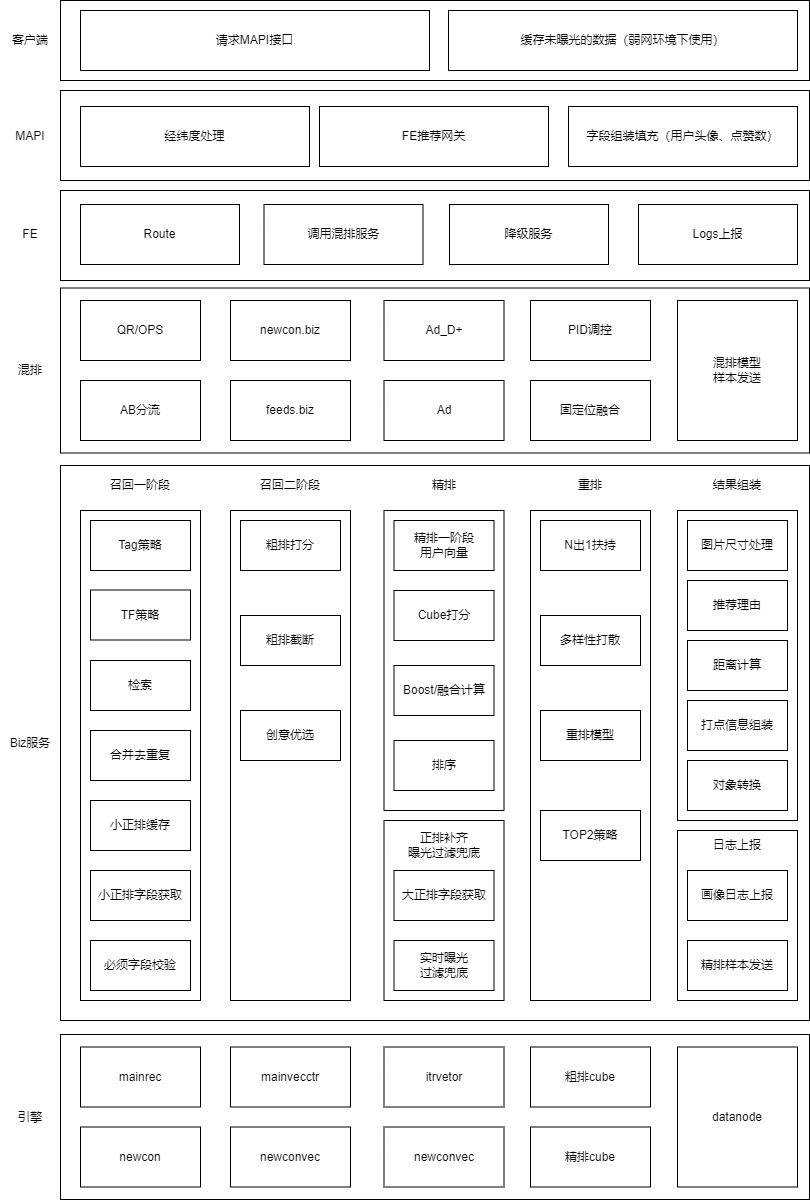

The diagram above was exported from draw.io. Its source (the exported page's mxGraphModel, read from the mxfile embedded in the PNG):
<mxGraphModel dx="2389" dy="1979" grid="1" gridSize="10" guides="1" tooltips="1" connect="1" arrows="1" fold="1" page="1" pageScale="1" pageWidth="827" pageHeight="1169" math="0" shadow="0">
  <root>
    <mxCell id="0" />
    <mxCell id="1" parent="0" />
    <mxCell id="y0SPbV2kbiOdTUAYtejY-79" value="" style="rounded=0;whiteSpace=wrap;html=1;" vertex="1" parent="1">
      <mxGeometry x="51" y="435" width="749" height="555" as="geometry" />
    </mxCell>
    <mxCell id="y0SPbV2kbiOdTUAYtejY-73" value="" style="rounded=0;whiteSpace=wrap;html=1;" vertex="1" parent="1">
      <mxGeometry x="221" y="480" width="120" height="490" as="geometry" />
    </mxCell>
    <mxCell id="y0SPbV2kbiOdTUAYtejY-74" value="" style="rounded=0;whiteSpace=wrap;html=1;" vertex="1" parent="1">
      <mxGeometry x="521" y="480" width="120" height="490" as="geometry" />
    </mxCell>
    <mxCell id="y0SPbV2kbiOdTUAYtejY-75" value="" style="rounded=0;whiteSpace=wrap;html=1;" vertex="1" parent="1">
      <mxGeometry x="374.5" y="480" width="120" height="300" as="geometry" />
    </mxCell>
    <mxCell id="y0SPbV2kbiOdTUAYtejY-76" value="" style="rounded=0;whiteSpace=wrap;html=1;" vertex="1" parent="1">
      <mxGeometry x="374.5" y="790" width="120" height="180" as="geometry" />
    </mxCell>
    <mxCell id="y0SPbV2kbiOdTUAYtejY-77" value="" style="rounded=0;whiteSpace=wrap;html=1;" vertex="1" parent="1">
      <mxGeometry x="668" y="480" width="120" height="310" as="geometry" />
    </mxCell>
    <mxCell id="y0SPbV2kbiOdTUAYtejY-78" value="" style="rounded=0;whiteSpace=wrap;html=1;" vertex="1" parent="1">
      <mxGeometry x="668" y="800" width="120" height="170" as="geometry" />
    </mxCell>
    <mxCell id="y0SPbV2kbiOdTUAYtejY-48" value="" style="rounded=0;whiteSpace=wrap;html=1;" vertex="1" parent="1">
      <mxGeometry x="71" y="480" width="120" height="490" as="geometry" />
    </mxCell>
    <mxCell id="y0SPbV2kbiOdTUAYtejY-30" value="" style="rounded=0;whiteSpace=wrap;html=1;" vertex="1" parent="1">
      <mxGeometry x="51" y="-30" width="749" height="80" as="geometry" />
    </mxCell>
    <mxCell id="y0SPbV2kbiOdTUAYtejY-27" value="" style="rounded=0;whiteSpace=wrap;html=1;" vertex="1" parent="1">
      <mxGeometry x="51" y="257.5" width="749" height="165" as="geometry" />
    </mxCell>
    <mxCell id="y0SPbV2kbiOdTUAYtejY-26" value="" style="rounded=0;whiteSpace=wrap;html=1;" vertex="1" parent="1">
      <mxGeometry x="51" y="60" width="749" height="90" as="geometry" />
    </mxCell>
    <mxCell id="y0SPbV2kbiOdTUAYtejY-25" value="" style="rounded=0;whiteSpace=wrap;html=1;" vertex="1" parent="1">
      <mxGeometry x="51" y="160" width="749" height="90" as="geometry" />
    </mxCell>
    <mxCell id="y0SPbV2kbiOdTUAYtejY-1" value="QR/OPS" style="rounded=0;whiteSpace=wrap;html=1;" vertex="1" parent="1">
      <mxGeometry x="71" y="270" width="120" height="60" as="geometry" />
    </mxCell>
    <mxCell id="y0SPbV2kbiOdTUAYtejY-2" value="newcon.biz" style="rounded=0;whiteSpace=wrap;html=1;" vertex="1" parent="1">
      <mxGeometry x="221" y="270" width="120" height="60" as="geometry" />
    </mxCell>
    <mxCell id="y0SPbV2kbiOdTUAYtejY-3" value="Ad_D+" style="rounded=0;whiteSpace=wrap;html=1;" vertex="1" parent="1">
      <mxGeometry x="374.5" y="270" width="120" height="60" as="geometry" />
    </mxCell>
    <mxCell id="y0SPbV2kbiOdTUAYtejY-4" value="召回一阶段" style="text;html=1;align=center;verticalAlign=middle;whiteSpace=wrap;rounded=0;" vertex="1" parent="1">
      <mxGeometry x="91" y="440" width="80" height="30" as="geometry" />
    </mxCell>
    <mxCell id="y0SPbV2kbiOdTUAYtejY-6" value="PID调控" style="rounded=0;whiteSpace=wrap;html=1;" vertex="1" parent="1">
      <mxGeometry x="521" y="270" width="120" height="60" as="geometry" />
    </mxCell>
    <mxCell id="y0SPbV2kbiOdTUAYtejY-8" value="AB分流" style="rounded=0;whiteSpace=wrap;html=1;" vertex="1" parent="1">
      <mxGeometry x="71" y="350" width="120" height="60" as="geometry" />
    </mxCell>
    <mxCell id="y0SPbV2kbiOdTUAYtejY-9" value="feeds.biz" style="rounded=0;whiteSpace=wrap;html=1;" vertex="1" parent="1">
      <mxGeometry x="221" y="350" width="120" height="60" as="geometry" />
    </mxCell>
    <mxCell id="y0SPbV2kbiOdTUAYtejY-10" value="Ad" style="rounded=0;whiteSpace=wrap;html=1;" vertex="1" parent="1">
      <mxGeometry x="374.5" y="350" width="120" height="60" as="geometry" />
    </mxCell>
    <mxCell id="y0SPbV2kbiOdTUAYtejY-11" value="固定位融合" style="rounded=0;whiteSpace=wrap;html=1;" vertex="1" parent="1">
      <mxGeometry x="521" y="350" width="120" height="60" as="geometry" />
    </mxCell>
    <mxCell id="y0SPbV2kbiOdTUAYtejY-12" value="混排模型&lt;div&gt;样本发送&lt;/div&gt;" style="rounded=0;whiteSpace=wrap;html=1;" vertex="1" parent="1">
      <mxGeometry x="668" y="270" width="120" height="140" as="geometry" />
    </mxCell>
    <mxCell id="y0SPbV2kbiOdTUAYtejY-13" value="Route" style="rounded=0;whiteSpace=wrap;html=1;" vertex="1" parent="1">
      <mxGeometry x="71" y="174" width="159" height="60" as="geometry" />
    </mxCell>
    <mxCell id="y0SPbV2kbiOdTUAYtejY-15" value="调用混排服务" style="rounded=0;whiteSpace=wrap;html=1;" vertex="1" parent="1">
      <mxGeometry x="254.5" y="174" width="159" height="60" as="geometry" />
    </mxCell>
    <mxCell id="y0SPbV2kbiOdTUAYtejY-16" value="Logs上报" style="rounded=0;whiteSpace=wrap;html=1;" vertex="1" parent="1">
      <mxGeometry x="629" y="174" width="159" height="60" as="geometry" />
    </mxCell>
    <mxCell id="y0SPbV2kbiOdTUAYtejY-17" value="降级服务" style="rounded=0;whiteSpace=wrap;html=1;" vertex="1" parent="1">
      <mxGeometry x="440" y="174" width="159" height="60" as="geometry" />
    </mxCell>
    <mxCell id="y0SPbV2kbiOdTUAYtejY-18" value="FE" style="text;html=1;align=center;verticalAlign=middle;whiteSpace=wrap;rounded=0;" vertex="1" parent="1">
      <mxGeometry x="-9" y="189" width="60" height="30" as="geometry" />
    </mxCell>
    <mxCell id="y0SPbV2kbiOdTUAYtejY-19" value="混排" style="text;html=1;align=center;verticalAlign=middle;whiteSpace=wrap;rounded=0;" vertex="1" parent="1">
      <mxGeometry x="-9" y="325" width="60" height="30" as="geometry" />
    </mxCell>
    <mxCell id="y0SPbV2kbiOdTUAYtejY-20" value="经纬度处理" style="rounded=0;whiteSpace=wrap;html=1;" vertex="1" parent="1">
      <mxGeometry x="71" y="76" width="229" height="60" as="geometry" />
    </mxCell>
    <mxCell id="y0SPbV2kbiOdTUAYtejY-21" value="字段组装填充（用户头像、点赞数）" style="rounded=0;whiteSpace=wrap;html=1;" vertex="1" parent="1">
      <mxGeometry x="559" y="76" width="229" height="60" as="geometry" />
    </mxCell>
    <mxCell id="y0SPbV2kbiOdTUAYtejY-22" value="FE推荐网关" style="rounded=0;whiteSpace=wrap;html=1;" vertex="1" parent="1">
      <mxGeometry x="310" y="76" width="229" height="60" as="geometry" />
    </mxCell>
    <mxCell id="y0SPbV2kbiOdTUAYtejY-23" value="MAPI" style="text;html=1;align=center;verticalAlign=middle;whiteSpace=wrap;rounded=0;" vertex="1" parent="1">
      <mxGeometry x="-9" y="91" width="60" height="30" as="geometry" />
    </mxCell>
    <mxCell id="y0SPbV2kbiOdTUAYtejY-28" value="请求MAPI接口" style="rounded=0;whiteSpace=wrap;html=1;" vertex="1" parent="1">
      <mxGeometry x="71" y="-20" width="349" height="60" as="geometry" />
    </mxCell>
    <mxCell id="y0SPbV2kbiOdTUAYtejY-29" value="缓存未曝光的数据（弱网环境下使用）" style="rounded=0;whiteSpace=wrap;html=1;" vertex="1" parent="1">
      <mxGeometry x="439" y="-20" width="349" height="60" as="geometry" />
    </mxCell>
    <mxCell id="y0SPbV2kbiOdTUAYtejY-31" value="客户端" style="text;html=1;align=center;verticalAlign=middle;whiteSpace=wrap;rounded=0;" vertex="1" parent="1">
      <mxGeometry x="-9" y="-5" width="60" height="30" as="geometry" />
    </mxCell>
    <mxCell id="y0SPbV2kbiOdTUAYtejY-33" value="Tag策略" style="rounded=0;whiteSpace=wrap;html=1;" vertex="1" parent="1">
      <mxGeometry x="81" y="490" width="100" height="50" as="geometry" />
    </mxCell>
    <mxCell id="y0SPbV2kbiOdTUAYtejY-34" value="精排一阶段&lt;div&gt;用户向量&lt;/div&gt;" style="rounded=0;whiteSpace=wrap;html=1;" vertex="1" parent="1">
      <mxGeometry x="384.5" y="490" width="100" height="50" as="geometry" />
    </mxCell>
    <mxCell id="y0SPbV2kbiOdTUAYtejY-35" value="粗排打分" style="rounded=0;whiteSpace=wrap;html=1;" vertex="1" parent="1">
      <mxGeometry x="231" y="490" width="100" height="50" as="geometry" />
    </mxCell>
    <mxCell id="y0SPbV2kbiOdTUAYtejY-36" value="N出1扶持" style="rounded=0;whiteSpace=wrap;html=1;" vertex="1" parent="1">
      <mxGeometry x="531" y="490" width="100" height="50" as="geometry" />
    </mxCell>
    <mxCell id="y0SPbV2kbiOdTUAYtejY-37" value="图片尺寸处理" style="rounded=0;whiteSpace=wrap;html=1;" vertex="1" parent="1">
      <mxGeometry x="678" y="490" width="100" height="50" as="geometry" />
    </mxCell>
    <mxCell id="y0SPbV2kbiOdTUAYtejY-38" value="TF策略" style="rounded=0;whiteSpace=wrap;html=1;" vertex="1" parent="1">
      <mxGeometry x="81" y="559.5" width="100" height="50" as="geometry" />
    </mxCell>
    <mxCell id="y0SPbV2kbiOdTUAYtejY-40" value="检索" style="rounded=0;whiteSpace=wrap;html=1;" vertex="1" parent="1">
      <mxGeometry x="81" y="630" width="100" height="50" as="geometry" />
    </mxCell>
    <mxCell id="y0SPbV2kbiOdTUAYtejY-41" value="合并去重复" style="rounded=0;whiteSpace=wrap;html=1;" vertex="1" parent="1">
      <mxGeometry x="81" y="700" width="100" height="50" as="geometry" />
    </mxCell>
    <mxCell id="y0SPbV2kbiOdTUAYtejY-42" value="小正排缓存" style="rounded=0;whiteSpace=wrap;html=1;" vertex="1" parent="1">
      <mxGeometry x="81" y="770" width="100" height="50" as="geometry" />
    </mxCell>
    <mxCell id="y0SPbV2kbiOdTUAYtejY-43" value="小正排字段获取" style="rounded=0;whiteSpace=wrap;html=1;" vertex="1" parent="1">
      <mxGeometry x="81" y="840" width="100" height="50" as="geometry" />
    </mxCell>
    <mxCell id="y0SPbV2kbiOdTUAYtejY-45" value="必须字段校验" style="rounded=0;whiteSpace=wrap;html=1;" vertex="1" parent="1">
      <mxGeometry x="81" y="910" width="100" height="50" as="geometry" />
    </mxCell>
    <mxCell id="y0SPbV2kbiOdTUAYtejY-46" value="粗排截断" style="rounded=0;whiteSpace=wrap;html=1;" vertex="1" parent="1">
      <mxGeometry x="231" y="585" width="100" height="50" as="geometry" />
    </mxCell>
    <mxCell id="y0SPbV2kbiOdTUAYtejY-47" value="创意优选" style="rounded=0;whiteSpace=wrap;html=1;" vertex="1" parent="1">
      <mxGeometry x="231" y="680" width="100" height="50" as="geometry" />
    </mxCell>
    <mxCell id="y0SPbV2kbiOdTUAYtejY-49" value="召回二阶段" style="text;html=1;align=center;verticalAlign=middle;whiteSpace=wrap;rounded=0;" vertex="1" parent="1">
      <mxGeometry x="241" y="440" width="80" height="30" as="geometry" />
    </mxCell>
    <mxCell id="y0SPbV2kbiOdTUAYtejY-50" value="精排" style="text;html=1;align=center;verticalAlign=middle;whiteSpace=wrap;rounded=0;" vertex="1" parent="1">
      <mxGeometry x="394.5" y="440" width="80" height="30" as="geometry" />
    </mxCell>
    <mxCell id="y0SPbV2kbiOdTUAYtejY-51" value="重排" style="text;html=1;align=center;verticalAlign=middle;whiteSpace=wrap;rounded=0;" vertex="1" parent="1">
      <mxGeometry x="541" y="440" width="80" height="30" as="geometry" />
    </mxCell>
    <mxCell id="y0SPbV2kbiOdTUAYtejY-52" value="结果组装" style="text;html=1;align=center;verticalAlign=middle;whiteSpace=wrap;rounded=0;" vertex="1" parent="1">
      <mxGeometry x="688" y="440" width="80" height="30" as="geometry" />
    </mxCell>
    <mxCell id="y0SPbV2kbiOdTUAYtejY-53" value="Boost/融合计算" style="rounded=0;whiteSpace=wrap;html=1;" vertex="1" parent="1">
      <mxGeometry x="384.5" y="635" width="100" height="50" as="geometry" />
    </mxCell>
    <mxCell id="y0SPbV2kbiOdTUAYtejY-54" value="Cube打分" style="rounded=0;whiteSpace=wrap;html=1;" vertex="1" parent="1">
      <mxGeometry x="384.5" y="560" width="100" height="50" as="geometry" />
    </mxCell>
    <mxCell id="y0SPbV2kbiOdTUAYtejY-55" value="排序" style="rounded=0;whiteSpace=wrap;html=1;" vertex="1" parent="1">
      <mxGeometry x="384.5" y="710" width="100" height="50" as="geometry" />
    </mxCell>
    <mxCell id="y0SPbV2kbiOdTUAYtejY-57" value="实时曝光&lt;div&gt;过滤兜底&lt;/div&gt;" style="rounded=0;whiteSpace=wrap;html=1;" vertex="1" parent="1">
      <mxGeometry x="384.5" y="910" width="100" height="50" as="geometry" />
    </mxCell>
    <mxCell id="y0SPbV2kbiOdTUAYtejY-58" value="大正排字段获取" style="rounded=0;whiteSpace=wrap;html=1;" vertex="1" parent="1">
      <mxGeometry x="384.5" y="840" width="100" height="50" as="geometry" />
    </mxCell>
    <mxCell id="y0SPbV2kbiOdTUAYtejY-59" value="正排补齐&lt;div&gt;曝光过滤兜底&lt;/div&gt;" style="text;html=1;align=center;verticalAlign=middle;whiteSpace=wrap;rounded=0;" vertex="1" parent="1">
      <mxGeometry x="394.5" y="800" width="80" height="30" as="geometry" />
    </mxCell>
    <mxCell id="y0SPbV2kbiOdTUAYtejY-60" value="多样性打散" style="rounded=0;whiteSpace=wrap;html=1;" vertex="1" parent="1">
      <mxGeometry x="531" y="585" width="100" height="50" as="geometry" />
    </mxCell>
    <mxCell id="y0SPbV2kbiOdTUAYtejY-61" value="重排模型" style="rounded=0;whiteSpace=wrap;html=1;" vertex="1" parent="1">
      <mxGeometry x="531" y="680" width="100" height="50" as="geometry" />
    </mxCell>
    <mxCell id="y0SPbV2kbiOdTUAYtejY-63" value="TOP2策略" style="rounded=0;whiteSpace=wrap;html=1;" vertex="1" parent="1">
      <mxGeometry x="531" y="780" width="100" height="50" as="geometry" />
    </mxCell>
    <mxCell id="y0SPbV2kbiOdTUAYtejY-65" value="推荐理由" style="rounded=0;whiteSpace=wrap;html=1;" vertex="1" parent="1">
      <mxGeometry x="678" y="550" width="100" height="50" as="geometry" />
    </mxCell>
    <mxCell id="y0SPbV2kbiOdTUAYtejY-66" value="距离计算" style="rounded=0;whiteSpace=wrap;html=1;" vertex="1" parent="1">
      <mxGeometry x="678" y="610" width="100" height="50" as="geometry" />
    </mxCell>
    <mxCell id="y0SPbV2kbiOdTUAYtejY-67" value="打点信息组装" style="rounded=0;whiteSpace=wrap;html=1;" vertex="1" parent="1">
      <mxGeometry x="678" y="670" width="100" height="50" as="geometry" />
    </mxCell>
    <mxCell id="y0SPbV2kbiOdTUAYtejY-69" value="对象转换" style="rounded=0;whiteSpace=wrap;html=1;" vertex="1" parent="1">
      <mxGeometry x="678" y="730" width="100" height="50" as="geometry" />
    </mxCell>
    <mxCell id="y0SPbV2kbiOdTUAYtejY-70" value="精排样本发送" style="rounded=0;whiteSpace=wrap;html=1;" vertex="1" parent="1">
      <mxGeometry x="678" y="910" width="100" height="50" as="geometry" />
    </mxCell>
    <mxCell id="y0SPbV2kbiOdTUAYtejY-71" value="画像日志上报" style="rounded=0;whiteSpace=wrap;html=1;" vertex="1" parent="1">
      <mxGeometry x="678" y="840" width="100" height="50" as="geometry" />
    </mxCell>
    <mxCell id="y0SPbV2kbiOdTUAYtejY-72" value="日志上报" style="text;html=1;align=center;verticalAlign=middle;whiteSpace=wrap;rounded=0;" vertex="1" parent="1">
      <mxGeometry x="688" y="800" width="80" height="30" as="geometry" />
    </mxCell>
    <mxCell id="y0SPbV2kbiOdTUAYtejY-80" value="Biz服务" style="text;html=1;align=center;verticalAlign=middle;whiteSpace=wrap;rounded=0;" vertex="1" parent="1">
      <mxGeometry x="-9" y="697.5" width="60" height="30" as="geometry" />
    </mxCell>
    <mxCell id="y0SPbV2kbiOdTUAYtejY-82" value="" style="rounded=0;whiteSpace=wrap;html=1;" vertex="1" parent="1">
      <mxGeometry x="51" y="1004" width="749" height="165" as="geometry" />
    </mxCell>
    <mxCell id="y0SPbV2kbiOdTUAYtejY-83" value="mainrec" style="rounded=0;whiteSpace=wrap;html=1;" vertex="1" parent="1">
      <mxGeometry x="71" y="1016.5" width="120" height="60" as="geometry" />
    </mxCell>
    <mxCell id="y0SPbV2kbiOdTUAYtejY-84" value="mainvecctr" style="rounded=0;whiteSpace=wrap;html=1;" vertex="1" parent="1">
      <mxGeometry x="221" y="1016.5" width="120" height="60" as="geometry" />
    </mxCell>
    <mxCell id="y0SPbV2kbiOdTUAYtejY-85" value="itrvetor" style="rounded=0;whiteSpace=wrap;html=1;" vertex="1" parent="1">
      <mxGeometry x="374.5" y="1016.5" width="120" height="60" as="geometry" />
    </mxCell>
    <mxCell id="y0SPbV2kbiOdTUAYtejY-86" value="粗排cube" style="rounded=0;whiteSpace=wrap;html=1;" vertex="1" parent="1">
      <mxGeometry x="521" y="1016.5" width="120" height="60" as="geometry" />
    </mxCell>
    <mxCell id="y0SPbV2kbiOdTUAYtejY-87" value="newcon" style="rounded=0;whiteSpace=wrap;html=1;" vertex="1" parent="1">
      <mxGeometry x="71" y="1096.5" width="120" height="60" as="geometry" />
    </mxCell>
    <mxCell id="y0SPbV2kbiOdTUAYtejY-88" value="newconvec" style="rounded=0;whiteSpace=wrap;html=1;" vertex="1" parent="1">
      <mxGeometry x="221" y="1096.5" width="120" height="60" as="geometry" />
    </mxCell>
    <mxCell id="y0SPbV2kbiOdTUAYtejY-89" value="newconvec" style="rounded=0;whiteSpace=wrap;html=1;" vertex="1" parent="1">
      <mxGeometry x="374.5" y="1096.5" width="120" height="60" as="geometry" />
    </mxCell>
    <mxCell id="y0SPbV2kbiOdTUAYtejY-90" value="精排cube" style="rounded=0;whiteSpace=wrap;html=1;" vertex="1" parent="1">
      <mxGeometry x="521" y="1096.5" width="120" height="60" as="geometry" />
    </mxCell>
    <mxCell id="y0SPbV2kbiOdTUAYtejY-91" value="datanode" style="rounded=0;whiteSpace=wrap;html=1;" vertex="1" parent="1">
      <mxGeometry x="668" y="1016.5" width="120" height="140" as="geometry" />
    </mxCell>
    <mxCell id="y0SPbV2kbiOdTUAYtejY-92" value="引擎" style="text;html=1;align=center;verticalAlign=middle;whiteSpace=wrap;rounded=0;" vertex="1" parent="1">
      <mxGeometry x="-9" y="1071.5" width="60" height="30" as="geometry" />
    </mxCell>
  </root>
</mxGraphModel>